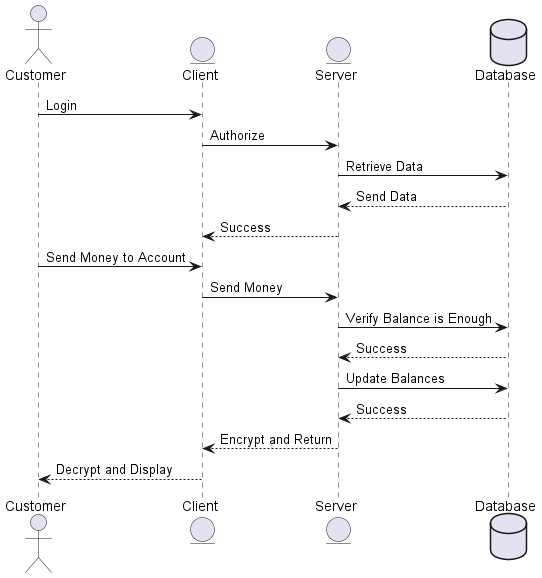

The diagram above was rendered by PlantUML. Its source (embedded in the PNG):
@startuml

actor Customer as cust
entity Client as client
entity Server as server
database Database as db

cust -> client : Login
client -> server : Authorize
server -> db : Retrieve Data
db --> server : Send Data
server --> client : Success

cust -> client : Send Money to Account
client -> server : Send Money
server -> db : Verify Balance is Enough
db --> server : Success
server -> db : Update Balances
db --> server : Success
server --> client : Encrypt and Return
client --> cust : Decrypt and Display

@enduml